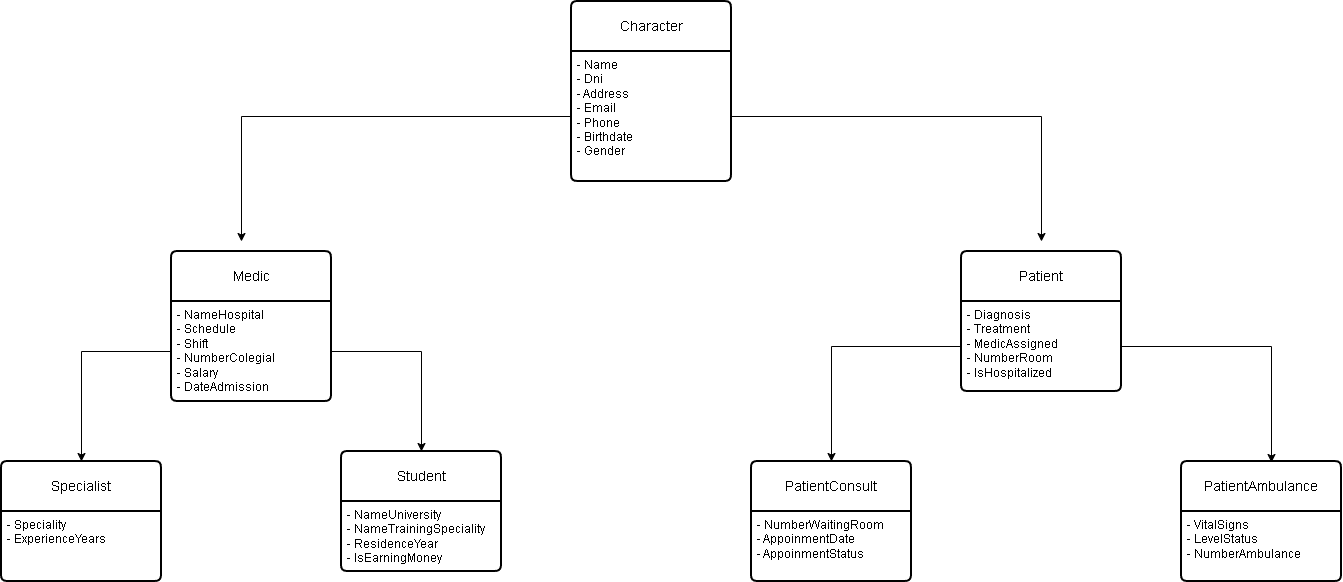

The diagram above was exported from draw.io. Its source (the exported page's mxGraphModel, read from the mxfile embedded in the PNG):
<mxGraphModel dx="1870" dy="582" grid="1" gridSize="10" guides="1" tooltips="1" connect="1" arrows="1" fold="1" page="1" pageScale="1" pageWidth="827" pageHeight="1169" math="0" shadow="0">
  <root>
    <mxCell id="0" />
    <mxCell id="1" parent="0" />
    <mxCell id="FldWjfw1QkUwiKbS5t_d-2" parent="1" style="swimlane;childLayout=stackLayout;horizontal=1;startSize=50;horizontalStack=0;rounded=1;fontSize=14;fontStyle=0;strokeWidth=2;resizeParent=0;resizeLast=1;shadow=0;dashed=0;align=center;arcSize=4;whiteSpace=wrap;html=1;" value="Character" vertex="1">
      <mxGeometry height="180" width="160" x="-80" y="60" as="geometry" />
    </mxCell>
    <mxCell id="FldWjfw1QkUwiKbS5t_d-3" parent="FldWjfw1QkUwiKbS5t_d-2" style="align=left;strokeColor=none;fillColor=none;spacingLeft=4;spacingRight=4;fontSize=12;verticalAlign=top;resizable=0;rotatable=0;part=1;html=1;whiteSpace=wrap;" value="- Name&lt;div&gt;- Dni&lt;/div&gt;&lt;div&gt;- Address&lt;/div&gt;&lt;div&gt;- Email&lt;/div&gt;&lt;div&gt;&lt;span style=&quot;background-color: transparent; color: light-dark(rgb(0, 0, 0), rgb(255, 255, 255));&quot;&gt;- Phone&lt;/span&gt;&lt;/div&gt;&lt;div&gt;- Birthdate&lt;/div&gt;&lt;div&gt;- Gender&lt;/div&gt;" vertex="1">
      <mxGeometry height="130" width="160" y="50" as="geometry" />
    </mxCell>
    <mxCell id="FldWjfw1QkUwiKbS5t_d-6" edge="1" parent="1" source="FldWjfw1QkUwiKbS5t_d-3" style="edgeStyle=orthogonalEdgeStyle;rounded=0;orthogonalLoop=1;jettySize=auto;html=1;exitX=0;exitY=0.5;exitDx=0;exitDy=0;">
      <mxGeometry relative="1" as="geometry">
        <mxPoint x="-240" y="175" as="sourcePoint" />
        <mxPoint x="-410" y="300" as="targetPoint" />
      </mxGeometry>
    </mxCell>
    <mxCell id="FldWjfw1QkUwiKbS5t_d-7" edge="1" parent="1" source="FldWjfw1QkUwiKbS5t_d-3" style="edgeStyle=orthogonalEdgeStyle;rounded=0;orthogonalLoop=1;jettySize=auto;html=1;exitX=1;exitY=0.5;exitDx=0;exitDy=0;">
      <mxGeometry relative="1" as="geometry">
        <mxPoint x="240.00000000000045" y="175" as="sourcePoint" />
        <mxPoint x="390" y="300" as="targetPoint" />
      </mxGeometry>
    </mxCell>
    <mxCell id="FldWjfw1QkUwiKbS5t_d-8" parent="1" style="swimlane;childLayout=stackLayout;horizontal=1;startSize=50;horizontalStack=0;rounded=1;fontSize=14;fontStyle=0;strokeWidth=2;resizeParent=0;resizeLast=1;shadow=0;dashed=0;align=center;arcSize=4;whiteSpace=wrap;html=1;" value="Medic" vertex="1">
      <mxGeometry height="150" width="160" x="-480" y="310" as="geometry" />
    </mxCell>
    <mxCell id="FldWjfw1QkUwiKbS5t_d-9" parent="FldWjfw1QkUwiKbS5t_d-8" style="align=left;strokeColor=none;fillColor=none;spacingLeft=4;spacingRight=4;fontSize=12;verticalAlign=top;resizable=0;rotatable=0;part=1;html=1;whiteSpace=wrap;" value="&lt;div&gt;- NameHospital&lt;/div&gt;&lt;div&gt;- Schedule&lt;/div&gt;&lt;div&gt;- Shift&lt;/div&gt;&lt;div&gt;- NumberColegial&lt;/div&gt;&lt;div&gt;-&amp;nbsp;&lt;span style=&quot;background-color: transparent; color: light-dark(rgb(0, 0, 0), rgb(255, 255, 255));&quot;&gt;Salary&lt;/span&gt;&lt;/div&gt;- DateAdmission" vertex="1">
      <mxGeometry height="100" width="160" y="50" as="geometry" />
    </mxCell>
    <mxCell id="FldWjfw1QkUwiKbS5t_d-12" parent="1" style="swimlane;childLayout=stackLayout;horizontal=1;startSize=50;horizontalStack=0;rounded=1;fontSize=14;fontStyle=0;strokeWidth=2;resizeParent=0;resizeLast=1;shadow=0;dashed=0;align=center;arcSize=4;whiteSpace=wrap;html=1;" value="Specialist" vertex="1">
      <mxGeometry height="120" width="160" x="-650" y="520" as="geometry" />
    </mxCell>
    <mxCell id="FldWjfw1QkUwiKbS5t_d-13" parent="FldWjfw1QkUwiKbS5t_d-12" style="align=left;strokeColor=none;fillColor=none;spacingLeft=4;spacingRight=4;fontSize=12;verticalAlign=top;resizable=0;rotatable=0;part=1;html=1;whiteSpace=wrap;" value="- Speciality&lt;div&gt;- ExperienceYears&lt;/div&gt;&lt;div&gt;&lt;br&gt;&lt;/div&gt;" vertex="1">
      <mxGeometry height="70" width="160" y="50" as="geometry" />
    </mxCell>
    <mxCell id="FldWjfw1QkUwiKbS5t_d-16" edge="1" parent="1" source="FldWjfw1QkUwiKbS5t_d-9" style="edgeStyle=orthogonalEdgeStyle;rounded=0;orthogonalLoop=1;jettySize=auto;html=1;" target="FldWjfw1QkUwiKbS5t_d-12">
      <mxGeometry relative="1" as="geometry" />
    </mxCell>
    <mxCell id="FldWjfw1QkUwiKbS5t_d-17" parent="1" style="swimlane;childLayout=stackLayout;horizontal=1;startSize=50;horizontalStack=0;rounded=1;fontSize=14;fontStyle=0;strokeWidth=2;resizeParent=0;resizeLast=1;shadow=0;dashed=0;align=center;arcSize=4;whiteSpace=wrap;html=1;" value="Student" vertex="1">
      <mxGeometry height="120" width="160" x="-310" y="510" as="geometry" />
    </mxCell>
    <mxCell id="FldWjfw1QkUwiKbS5t_d-18" parent="FldWjfw1QkUwiKbS5t_d-17" style="align=left;strokeColor=none;fillColor=none;spacingLeft=4;spacingRight=4;fontSize=12;verticalAlign=top;resizable=0;rotatable=0;part=1;html=1;whiteSpace=wrap;" value="&lt;div&gt;- NameUniversity&lt;/div&gt;&lt;div&gt;- NameTrainingSpeciality&lt;/div&gt;&lt;div&gt;- ResidenceYear&lt;/div&gt;- IsEarningMoney" vertex="1">
      <mxGeometry height="70" width="160" y="50" as="geometry" />
    </mxCell>
    <mxCell id="FldWjfw1QkUwiKbS5t_d-19" edge="1" parent="1" source="FldWjfw1QkUwiKbS5t_d-9" style="edgeStyle=orthogonalEdgeStyle;rounded=0;orthogonalLoop=1;jettySize=auto;html=1;" target="FldWjfw1QkUwiKbS5t_d-17">
      <mxGeometry relative="1" as="geometry" />
    </mxCell>
    <mxCell id="FldWjfw1QkUwiKbS5t_d-20" parent="1" style="swimlane;childLayout=stackLayout;horizontal=1;startSize=50;horizontalStack=0;rounded=1;fontSize=14;fontStyle=0;strokeWidth=2;resizeParent=0;resizeLast=1;shadow=0;dashed=0;align=center;arcSize=4;whiteSpace=wrap;html=1;" value="Patient" vertex="1">
      <mxGeometry height="140" width="160" x="310" y="310" as="geometry" />
    </mxCell>
    <mxCell id="FldWjfw1QkUwiKbS5t_d-21" parent="FldWjfw1QkUwiKbS5t_d-20" style="align=left;strokeColor=none;fillColor=none;spacingLeft=4;spacingRight=4;fontSize=12;verticalAlign=top;resizable=0;rotatable=0;part=1;html=1;whiteSpace=wrap;" value="&lt;div&gt;- Diagnosis&lt;/div&gt;&lt;div&gt;- Treatment&lt;/div&gt;&lt;div&gt;- MedicAssigned&lt;/div&gt;&lt;div&gt;- NumberRoom&lt;/div&gt;&lt;div&gt;- IsHospitalized&lt;/div&gt;" vertex="1">
      <mxGeometry height="90" width="160" y="50" as="geometry" />
    </mxCell>
    <mxCell id="FldWjfw1QkUwiKbS5t_d-23" parent="1" style="swimlane;childLayout=stackLayout;horizontal=1;startSize=50;horizontalStack=0;rounded=1;fontSize=14;fontStyle=0;strokeWidth=2;resizeParent=0;resizeLast=1;shadow=0;dashed=0;align=center;arcSize=4;whiteSpace=wrap;html=1;" value="PatientConsult" vertex="1">
      <mxGeometry height="120" width="160" x="100" y="520" as="geometry" />
    </mxCell>
    <mxCell id="FldWjfw1QkUwiKbS5t_d-24" parent="FldWjfw1QkUwiKbS5t_d-23" style="align=left;strokeColor=none;fillColor=none;spacingLeft=4;spacingRight=4;fontSize=12;verticalAlign=top;resizable=0;rotatable=0;part=1;html=1;whiteSpace=wrap;" value="&lt;div&gt;- NumberWaitingRoom&lt;/div&gt;&lt;div&gt;- AppoinmentDate&lt;/div&gt;&lt;div&gt;- AppoinmentStatus&lt;/div&gt;" vertex="1">
      <mxGeometry height="70" width="160" y="50" as="geometry" />
    </mxCell>
    <mxCell id="FldWjfw1QkUwiKbS5t_d-25" edge="1" parent="1" source="FldWjfw1QkUwiKbS5t_d-21" style="edgeStyle=orthogonalEdgeStyle;rounded=0;orthogonalLoop=1;jettySize=auto;html=1;" target="FldWjfw1QkUwiKbS5t_d-23">
      <mxGeometry relative="1" as="geometry" />
    </mxCell>
    <mxCell id="FldWjfw1QkUwiKbS5t_d-26" parent="1" style="swimlane;childLayout=stackLayout;horizontal=1;startSize=50;horizontalStack=0;rounded=1;fontSize=14;fontStyle=0;strokeWidth=2;resizeParent=0;resizeLast=1;shadow=0;dashed=0;align=center;arcSize=4;whiteSpace=wrap;html=1;" value="PatientAmbulance" vertex="1">
      <mxGeometry height="120" width="160" x="530" y="520" as="geometry" />
    </mxCell>
    <mxCell id="FldWjfw1QkUwiKbS5t_d-27" parent="FldWjfw1QkUwiKbS5t_d-26" style="align=left;strokeColor=none;fillColor=none;spacingLeft=4;spacingRight=4;fontSize=12;verticalAlign=top;resizable=0;rotatable=0;part=1;html=1;whiteSpace=wrap;" value="&lt;div&gt;- VitalSigns&lt;/div&gt;&lt;div&gt;- LevelStatus&lt;/div&gt;&lt;div&gt;- NumberAmbulance&lt;/div&gt;" vertex="1">
      <mxGeometry height="70" width="160" y="50" as="geometry" />
    </mxCell>
    <mxCell id="FldWjfw1QkUwiKbS5t_d-29" edge="1" parent="1" source="FldWjfw1QkUwiKbS5t_d-21" style="edgeStyle=orthogonalEdgeStyle;rounded=0;orthogonalLoop=1;jettySize=auto;html=1;entryX=0.564;entryY=0.008;entryDx=0;entryDy=0;entryPerimeter=0;" target="FldWjfw1QkUwiKbS5t_d-26">
      <mxGeometry relative="1" as="geometry">
        <Array as="points">
          <mxPoint x="620" y="405" />
          <mxPoint x="620" y="521" />
        </Array>
      </mxGeometry>
    </mxCell>
  </root>
</mxGraphModel>